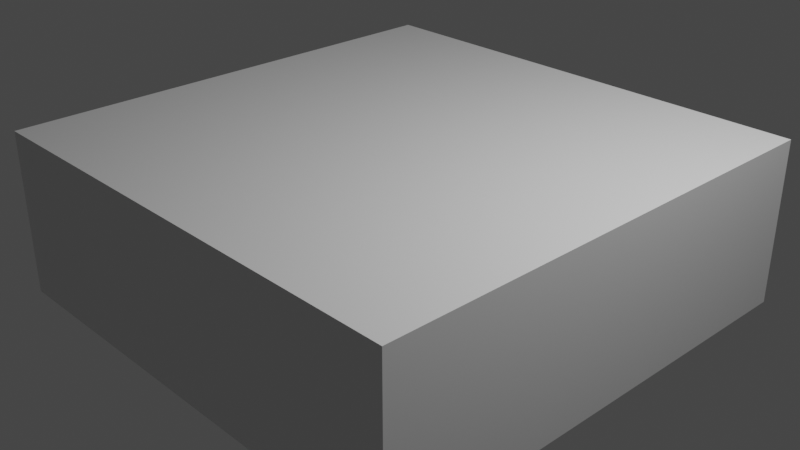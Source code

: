 # Source: plate.blend  (saved by Blender 3.6.11; exported with 4.5.12 LTS)
import bpy
from mathutils import Matrix  # noqa: F401  (used for matrix-valued properties, if any)

bpy.ops.wm.read_factory_settings(use_empty=True)
scene = bpy.context.scene
scene.name = 'Scene'

# ---- collections
col_collection = bpy.data.collections.new('Collection'); scene.collection.children.link(col_collection)

# ---- materials (node trees are filled in below, after node groups)
mat_material = bpy.data.materials.new('Material')
mat_material.alpha_threshold = 0.0
mat_material.use_transparent_shadow = False
mat_material.roughness = 0.5
mat_material.line_color = (0.0, 0.0, 0.0, 1.0)

# ---- material node trees
mat_material.use_nodes = True; mat_material.node_tree.nodes.clear()
_N = mat_material.node_tree.nodes; _L = mat_material.node_tree.links
n0 = _N.new('ShaderNodeOutputMaterial'); n0.name = 'Material Output'; n0.location = (300, 300)
n1 = _N.new('ShaderNodeBsdfPrincipled'); n1.name = 'Principled BSDF'; n1.location = (10, 300)
n1.distribution = 'GGX'
n1.subsurface_method = 'RANDOM_WALK_SKIN'
n1.inputs[3].default_value = 1.45
n1.inputs[27].default_value = (0.0, 0.0, 0.0, 1.0)
n1.inputs[28].default_value = 1.0
_L.new(n1.outputs[0], n0.inputs[0])
n0.is_active_output = True

# ---- world
world_world = bpy.data.worlds.new('World'); scene.world = world_world
world_world.use_nodes = True; world_world.node_tree.nodes.clear()
_N = world_world.node_tree.nodes; _L = world_world.node_tree.links
n0 = _N.new('ShaderNodeOutputWorld'); n0.name = 'World Output'; n0.location = (300, 300)
n1 = _N.new('ShaderNodeBackground'); n1.name = 'Background'; n1.location = (10, 300)
n1.inputs[0].default_value = (0.05088, 0.05088, 0.05088, 1.0)
_L.new(n1.outputs[0], n0.inputs[0])
n0.is_active_output = True
world_world.color = (0.05088, 0.05088, 0.05088)
world_world.use_sun_shadow = False
world_world.sun_shadow_jitter_overblur = 0.0

# ---- cameras
cam_camera = bpy.data.cameras.new('Camera')
cam_camera.clip_end = 100.0
cam_camera.ortho_scale = 7.314

# ---- lights
light_light = bpy.data.lights.new('Light', 'POINT')
light_light.transmission_factor = 0.0
light_light.energy = 1000.0
light_light.shadow_soft_size = 0.1
light_light.shadow_maximum_resolution = 0.006
light_light.use_absolute_resolution = True

# ---- meshes
me_cube = bpy.data.meshes.new('Cube')
me_cube.from_pydata([(2.683, 2.683, 0.9076), (2.683, 2.683, -0.9076), (2.683, -2.683, 0.9076), (2.683, -2.683, -0.9076), (-2.683, 2.683, 0.9076), (-2.683, 2.683, -0.9076), (-2.683, -2.683, 0.9076), (-2.683, -2.683, -0.9076)], [], [(0, 4, 6, 2), (3, 2, 6, 7), (7, 6, 4, 5), (5, 1, 3, 7), (1, 0, 2, 3), (5, 4, 0, 1)])
_uv = me_cube.uv_layers.new(name='UVMap')
_uv.uv.foreach_set('vector', [0.625, 0.5, 0.875, 0.5, 0.875, 0.75, 0.625, 0.75, 0.375, 0.75, 0.625, 0.75, 0.625, 1.0, 0.375, 1.0, 0.375, 0.0, 0.625, 0.0, 0.625, 0.25, 0.375, 0.25, 0.125, 0.5, 0.375, 0.5, 0.375, 0.75, 0.125, 0.75, 0.375, 0.5, 0.625, 0.5, 0.625, 0.75, 0.375, 0.75, 0.375, 0.25, 0.625, 0.25, 0.625, 0.5, 0.375, 0.5])
me_cube.materials.append(mat_material)
me_cube.use_mirror_vertex_groups = False
me_cube.update()

# ---- objects
ob_cube = bpy.data.objects.new('Cube', me_cube)
ob_light = bpy.data.objects.new('Light', light_light)
ob_camera = bpy.data.objects.new('Camera', cam_camera)

# ---- transforms, parenting, visibility, modifiers, constraints
ob_cube.location = (0.0, 0.0, 0.0)
ob_cube.lock_rotations_4d = False
ob_cube.empty_display_type = 'ARROWS'
ob_cube.lineart.crease_threshold = 0.0
ob_light.location = (4.076, 1.005, 5.904)
ob_light.rotation_euler = (0.6503, 0.05522, 1.866)
ob_light.lock_rotations_4d = False
ob_light.empty_display_type = 'ARROWS'
ob_light.color = (0.0, 0.0, 0.0, 0.0)
ob_light.lineart.crease_threshold = 0.0
ob_camera.location = (7.359, -6.926, 4.958)
ob_camera.rotation_euler = (1.109, 0.0, 0.8149)
ob_camera.lock_rotations_4d = False
ob_camera.empty_display_type = 'ARROWS'
ob_camera.color = (0.0, 0.0, 0.0, 0.0)
ob_camera.display_type = 'WIRE'
ob_camera.lineart.crease_threshold = 0.0

# ---- collection membership
col_collection.objects.link(ob_cube)
col_collection.objects.link(ob_light)
col_collection.objects.link(ob_camera)

# ---- scene / render settings (as saved in the file)
scene.camera = ob_camera
scene.frame_start = 1; scene.frame_end = 250; scene.frame_set(1)
scene.render.engine = 'BLENDER_EEVEE_NEXT'
scene.cycles.sampling_pattern = 'TABULATED_SOBOL'
scene.view_settings.view_transform = 'Filmic'
bpy.context.view_layer.update()
